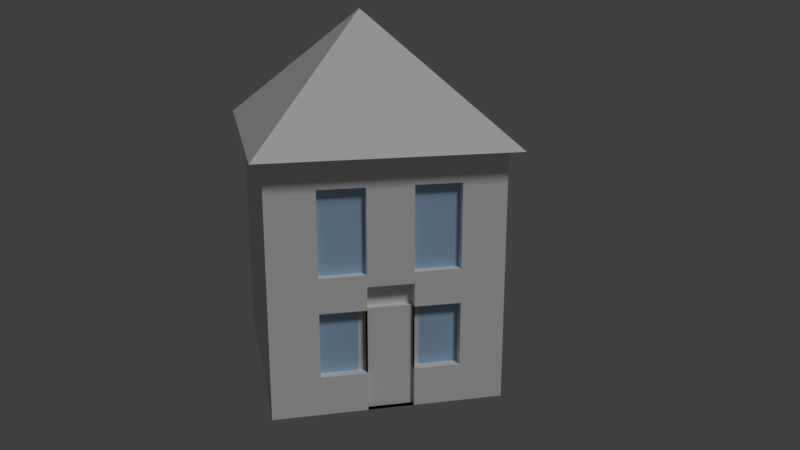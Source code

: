 # Source: haus2_schmal.blend  (saved by Blender 2.78.0; exported with 4.5.12 LTS)
import bpy
from mathutils import Matrix  # noqa: F401  (used for matrix-valued properties, if any)

bpy.ops.wm.read_factory_settings(use_empty=True)
scene = bpy.context.scene
scene.name = 'Scene'

# ---- collections
col_collection_1 = bpy.data.collections.new('Collection 1'); scene.collection.children.link(col_collection_1)

# ---- materials (node trees are filled in below, after node groups)
mat_material_002 = bpy.data.materials.new('Material.002')
mat_material_002.alpha_threshold = 0.0
mat_material_002.use_transparent_shadow = False
mat_material_002.roughness = 0.5
mat_material_003 = bpy.data.materials.new('Material.003')
mat_material_003.alpha_threshold = 0.0
mat_material_003.use_transparent_shadow = False
mat_material_003.roughness = 0.5
mat_material_003.specular_intensity = 0.0
mat_material_001 = bpy.data.materials.new('Material.001')
mat_material_001.alpha_threshold = 0.0
mat_material_001.use_transparent_shadow = False
mat_material_001.diffuse_color = (0.8, 0.7663, 0.7915, 1.0)
mat_material_001.specular_color = (1.0, 0.8761, 0.9681)
mat_material_001.roughness = 0.5
mat_material_001.specular_intensity = 0.6636
mat_material_001.line_color = (0.0, 0.0, 0.0, 1.0)
mat_fenster = bpy.data.materials.new('fenster')
mat_fenster.alpha_threshold = 0.0
mat_fenster.use_transparent_shadow = False
mat_fenster.diffuse_color = (0.3898, 0.5801, 0.8, 1.0)
mat_fenster.roughness = 0.5
mat_fenster.specular_intensity = 1.0
mat_wand = bpy.data.materials.new('wand')
mat_wand.alpha_threshold = 0.0
mat_wand.use_transparent_shadow = False
mat_wand.roughness = 0.5
mat_tuer = bpy.data.materials.new('tuer')
mat_tuer.alpha_threshold = 0.0
mat_tuer.use_transparent_shadow = False
mat_tuer.roughness = 0.5

# ---- material node trees

# ---- world
world_world = bpy.data.worlds.new('World'); scene.world = world_world
world_world.color = (0.05088, 0.05088, 0.05088)
world_world.use_sun_shadow = False
world_world.sun_shadow_jitter_overblur = 0.0
world_world.cycles.sampling_method = 'MANUAL'

# ---- cameras
cam_camera = bpy.data.cameras.new('Camera')
cam_camera.clip_end = 100.0
cam_camera.lens = 35.0
cam_camera.sensor_width = 32.0
cam_camera.sensor_height = 18.0
cam_camera.ortho_scale = 7.314
cam_camera.dof.focus_distance = 0.0
cam_camera.dof.aperture_fstop = 128.0

# ---- lights
light_lamp = bpy.data.lights.new('Lamp', 'SUN')
light_lamp.transmission_factor = 0.0
light_lamp.cutoff_distance = 30.0
light_lamp.angle = 0.1993
light_lamp.energy = 1.0
light_lamp.shadow_buffer_clip_start = 1.001
light_lamp.shadow_soft_size = 0.1
light_lamp.shadow_cascade_max_distance = 1000.0

# ---- meshes
me_plane = bpy.data.meshes.new('Plane')
me_plane.from_pydata([], [], [])
me_plane.materials.append(mat_material_002)
me_plane.use_remesh_preserve_volume = False
me_plane.use_remesh_preserve_attributes = False
me_plane.use_mirror_vertex_groups = False
me_plane.update()
me_cube_001 = bpy.data.meshes.new('Cube.001')
me_cube_001.from_pydata([(-1.0, -1.0, -1.0), (0.0, 0.0, 1.0), (-1.0, 1.0, -1.0), (1.0, -1.0, -1.0), (1.0, 1.0, -1.0)], [], [(0, 1, 2), (2, 1, 4), (4, 1, 3), (3, 1, 0), (2, 4, 3, 0)])
me_cube_001.materials.append(mat_material_003)
me_cube_001.use_remesh_preserve_volume = False
me_cube_001.use_remesh_preserve_attributes = False
me_cube_001.use_mirror_vertex_groups = False
me_cube_001.update()
me_cube_002 = bpy.data.meshes.new('Cube.002')
me_cube_002.from_pydata([(1.0, 1.0, -1.0), (1.0, -1.0, -1.0), (-1.0, -1.0, -1.0), (-1.0, 1.0, -1.0), (1.0, 1.0, 1.0), (1.0, -1.0, 1.0), (-1.0, -1.0, 1.0), (-1.0, 1.0, 1.0), (1.0, 1.0, 1.0), (1.0, -1.0, 1.0), (-1.0, -1.0, 1.0), (-1.0, 1.0, 1.0), (1.0, 1.0, 0.09651), (1.0, 1.0, 0.7632), (1.0, -1.0, 0.09651), (1.0, -1.0, 0.7632), (-1.0, -1.0, 0.09651), (-1.0, -1.0, 0.7632), (-1.0, 1.0, 0.09651), (-1.0, 1.0, 0.7632), (1.0, 0.616, -1.0), (1.0, 0.216, -1.0), (1.0, -0.184, -1.0), (1.0, -0.584, -1.0), (-1.0, -0.584, -1.0), (-1.0, -0.184, -1.0), (-1.0, 0.216, -1.0), (-1.0, 0.616, -1.0), (1.0, 0.616, 1.0), (1.0, 0.216, 1.0), (1.0, -0.184, 1.0), (1.0, -0.584, 1.0), (-1.0, -0.584, 1.0), (-1.0, -0.184, 1.0), (-1.0, 0.216, 1.0), (-1.0, 0.616, 1.0), (1.0, 0.616, 1.0), (1.0, 0.216, 1.0), (1.0, -0.184, 1.0), (1.0, -0.584, 1.0), (-1.0, -0.584, 1.0), (-1.0, -0.184, 1.0), (-1.0, 0.216, 1.0), (-1.0, 0.616, 1.0), (-1.0, -0.584, 0.09651), (-1.0, -0.184, 0.09651), (-1.0, 0.216, 0.09651), (-1.0, 0.616, 0.09651), (-1.0, -0.584, 0.7632), (-1.0, -0.184, 0.7632), (-1.0, 0.216, 0.7632), (-1.0, 0.616, 0.7632), (1.0, 0.616, 0.09651), (1.0, 0.216, 0.09651), (1.0, -0.184, 0.09651), (1.0, -0.584, 0.09651), (1.0, 0.616, 0.7632), (1.0, 0.216, 0.7632), (1.0, -0.184, 0.7632), (1.0, -0.584, 0.7632), (0.8302, 0.616, 0.09651), (0.8302, 0.216, 0.09651), (0.8302, -0.184, 0.09651), (0.8302, -0.584, 0.09651), (0.8302, 0.616, 0.7632), (0.8302, 0.216, 0.7632), (0.8302, -0.184, 0.7632), (0.8302, -0.584, 0.7632), (0.9381, 0.616, 0.09651), (0.9381, 0.216, 0.09651), (0.9381, -0.184, 0.09651), (0.9381, -0.584, 0.09651), (0.9381, 0.616, 0.7632), (0.9381, 0.216, 0.7632), (0.9381, -0.184, 0.7632), (0.9381, -0.584, 0.7632), (1.0, 1.0, 0.003878), (1.0, -1.0, 0.003878), (-1.0, -1.0, 0.003878), (-1.0, 1.0, 0.003878), (1.0, 0.616, 0.003878), (1.0, 0.216, 0.003878), (1.0, -0.184, 0.003878), (1.0, -0.584, 0.003878), (-1.0, -0.584, 0.003878), (-1.0, -0.184, 0.003878), (-1.0, 0.216, 0.003878), (-1.0, 0.616, 0.003878), (0.9094, 0.216, -1.0), (0.9094, -0.184, -1.0), (0.9094, 0.216, 0.003878), (0.9094, -0.184, 0.003878), (1.0, 0.4226, -1.0), (-1.0, 0.4226, -1.0), (1.0, 0.4226, 1.0), (-1.0, 0.4226, 1.0), (1.0, 0.4226, 1.0), (-1.0, 0.4226, 1.0), (-1.0, 0.4226, 0.09651), (-1.0, 0.4226, 0.7632), (1.0, 0.4226, 0.09651), (1.0, 0.4226, 0.7632), (0.8302, 0.4226, 0.09651), (0.8302, 0.4226, 0.7632), (0.9381, 0.4226, 0.09651), (0.9381, 0.4226, 0.7632), (-1.0, 0.4226, 0.003878), (1.0, 0.4226, 0.003878), (1.0, 1.0, 0.4298), (1.0, -1.0, 0.4298), (-1.0, -1.0, 0.4298), (-1.0, 1.0, 0.4298), (1.0, 0.616, 0.4298), (1.0, 0.216, 0.4298), (1.0, -0.184, 0.4298), (1.0, -0.584, 0.4298), (-1.0, -0.584, 0.4298), (-1.0, -0.184, 0.4298), (-1.0, 0.216, 0.4298), (-1.0, 0.616, 0.4298), (0.8302, 0.616, 0.4298), (0.8302, 0.216, 0.4298), (0.8302, -0.184, 0.4298), (0.8302, -0.584, 0.4298), (0.9381, 0.616, 0.4298), (0.9381, 0.216, 0.4298), (0.9381, -0.184, 0.4298), (0.9381, -0.584, 0.4298), (0.9381, 0.4226, 0.4298), (-1.0, 0.4226, 0.4298), (1.0, -0.384, -1.0), (-1.0, -0.384, -1.0), (1.0, -0.384, 1.0), (-1.0, -0.384, 1.0), (1.0, -0.384, 1.0), (-1.0, -0.384, 1.0), (-1.0, -0.384, 0.09651), (-1.0, -0.384, 0.7632), (1.0, -0.384, 0.09651), (1.0, -0.384, 0.7632), (0.8302, -0.384, 0.09651), (0.8302, -0.384, 0.7632), (0.9381, -0.384, 0.09651), (0.9381, -0.384, 0.7632), (-1.0, -0.384, 0.003878), (1.0, -0.384, 0.003878), (0.9381, -0.384, 0.4298), (-1.0, -0.384, 0.4298), (1.0, -0.4169, -1.0), (1.0, -0.4169, 1.0), (1.0, -0.4169, 1.0), (1.0, -0.4169, 0.09651), (1.0, -0.4169, 0.7632), (0.8302, -0.4169, 0.09651), (0.8302, -0.4169, 0.7632), (0.9381, -0.4169, 0.09651), (0.9381, -0.4169, 0.7632), (1.0, -0.4169, 0.003878), (0.9381, -0.4169, 0.4298), (-1.0, -0.4169, -1.0), (-1.0, -0.4169, 1.0), (-1.0, -0.4169, 1.0), (-1.0, -0.4169, 0.09651), (-1.0, -0.4169, 0.7632), (-1.0, -0.4169, 0.003878), (-1.0, -0.4169, 0.4298), (-1.0, 0.4626, -1.0), (-1.0, 0.4626, 1.0), (-1.0, 0.4626, 1.0), (-1.0, 0.4626, 0.09651), (-1.0, 0.4626, 0.7632), (-1.0, 0.4626, 0.003878), (1.0, 0.4626, -1.0), (1.0, 0.4626, 1.0), (1.0, 0.4626, 1.0), (1.0, 0.4626, 0.09651), (1.0, 0.4626, 0.7632), (0.8302, 0.4626, 0.09651), (0.8302, 0.4626, 0.7632), (0.9381, 0.4626, 0.09651), (0.9381, 0.4626, 0.7632), (1.0, 0.4626, 0.003878), (0.9381, 0.4626, 0.4298), (-1.0, 0.4626, 0.4298), (1.0, 0.616, 0.3806), (1.0, 0.216, 0.3806), (1.0, -0.184, 0.3806), (1.0, -0.584, 0.3806), (-1.0, -0.584, 0.3806), (-1.0, -0.184, 0.3806), (-1.0, 0.216, 0.3806), (-1.0, 0.616, 0.3806), (0.8302, 0.616, 0.3806), (0.8302, 0.216, 0.3806), (0.8302, -0.184, 0.3806), (0.8302, -0.584, 0.3806), (0.9381, 0.616, 0.3806), (0.9381, 0.216, 0.3806), (0.9381, -0.184, 0.3806), (0.9381, -0.584, 0.3806), (0.9381, 0.4226, 0.3806), (-1.0, 0.4226, 0.3806), (1.0, 1.0, 0.3806), (1.0, -1.0, 0.3806), (-1.0, -1.0, 0.3806), (-1.0, 1.0, 0.3806), (-1.0, -0.384, 0.3806), (0.9381, -0.384, 0.3806), (-1.0, -0.4169, 0.3806), (0.9381, -0.4169, 0.3806), (-1.0, 0.4626, 0.3806), (0.9381, 0.4626, 0.3806), (1.0, 0.616, -0.691), (1.0, 0.216, -0.691), (1.0, -0.184, -0.691), (1.0, -0.584, -0.691), (-1.0, -0.584, -0.691), (-1.0, -0.184, -0.691), (-1.0, 0.216, -0.691), (-1.0, 0.616, -0.691), (1.0, 1.0, -0.691), (1.0, -1.0, -0.691), (-1.0, -1.0, -0.691), (-1.0, 1.0, -0.691), (0.9094, 0.216, -0.691), (0.9094, -0.184, -0.691), (1.0, 0.4226, -0.691), (-1.0, 0.4226, -0.691), (1.0, -0.384, -0.691), (-1.0, -0.384, -0.691), (-1.0, -0.4169, -0.691), (1.0, -0.4169, -0.691), (1.0, 0.4626, -0.691), (-1.0, 0.4626, -0.691), (1.0, 1.0, -0.1808), (1.0, -1.0, -0.1808), (-1.0, -1.0, -0.1808), (-1.0, 1.0, -0.1808), (1.0, 0.616, -0.1808), (1.0, 0.216, -0.1808), (1.0, -0.184, -0.1808), (1.0, -0.584, -0.1808), (-1.0, -0.584, -0.1808), (-1.0, -0.184, -0.1808), (-1.0, 0.216, -0.1808), (-1.0, 0.616, -0.1808), (0.9094, 0.216, -0.1808), (0.9094, -0.184, -0.1808), (1.0, 0.4226, -0.1808), (-1.0, 0.4226, -0.1808), (1.0, -0.384, -0.1808), (-1.0, -0.384, -0.1808), (-1.0, -0.4169, -0.1808), (1.0, -0.4169, -0.1808), (1.0, 0.4626, -0.1808), (-1.0, 0.4626, -0.1808), (0.9551, 0.216, -1.0), (0.9551, -0.184, -1.0), (0.9551, 0.216, -0.691), (0.9551, -0.184, -0.691), (0.9551, 0.216, -0.1808), (0.9551, -0.184, -0.1808), (0.9269, 0.616, -0.1808), (0.9269, 0.616, -0.691), (0.9269, 0.216, -0.1808), (0.9269, 0.216, -0.691), (0.9269, -0.184, -0.1808), (0.9269, -0.184, -0.691), (0.9269, -0.584, -0.1808), (0.9269, -0.584, -0.691), (0.9269, 0.4226, -0.1808), (0.9269, 0.4226, -0.691), (0.9269, -0.384, -0.1808), (0.9269, -0.384, -0.691), (0.9269, -0.4169, -0.1808), (0.9269, -0.4169, -0.691), (0.9269, 0.4626, -0.1808), (0.9269, 0.4626, -0.691), (-1.0, -0.2505, -1.0), (-1.0, -0.2505, 1.0), (-1.0, -0.2505, 1.0), (-1.0, -0.2505, 0.09651), (-1.0, -0.2505, 0.7632), (-1.0, -0.2505, 0.003878), (-1.0, -0.2505, 0.4298), (1.0, -0.2505, -1.0), (1.0, -0.2505, 1.0), (1.0, -0.2505, 1.0), (1.0, -0.2505, 0.09651), (1.0, -0.2505, 0.7632), (0.8302, -0.2505, 0.09651), (0.8302, -0.2505, 0.7632), (0.9381, -0.2505, 0.09651), (0.9381, -0.2505, 0.7632), (1.0, -0.2505, 0.003878), (0.9381, -0.2505, 0.4298), (0.9381, -0.2505, 0.3806), (-1.0, -0.2505, 0.3806), (1.0, -0.2505, -0.691), (-1.0, -0.2505, -0.691), (1.0, -0.2505, -0.1808), (-1.0, -0.2505, -0.1808), (0.9269, -0.2505, -0.691), (0.9269, -0.2505, -0.1808), (1.0, 0.2746, -1.0), (1.0, 0.2746, 1.0), (1.0, 0.2746, 1.0), (1.0, 0.2746, 0.09651), (1.0, 0.2746, 0.7632), (0.8302, 0.2746, 0.09651), (0.8302, 0.2746, 0.7632), (0.9381, 0.2746, 0.09651), (0.9381, 0.2746, 0.7632), (1.0, 0.2746, 0.003878), (-1.0, 0.2746, -1.0), (-1.0, 0.2746, 1.0), (-1.0, 0.2746, 1.0), (-1.0, 0.2746, 0.09651), (-1.0, 0.2746, 0.7632), (-1.0, 0.2746, 0.003878), (-1.0, 0.2746, 0.4298), (0.9381, 0.2746, 0.4298), (0.9381, 0.2746, 0.3806), (-1.0, 0.2746, 0.3806), (-1.0, 0.2746, -0.691), (1.0, 0.2746, -0.691), (-1.0, 0.2746, -0.1808), (1.0, 0.2746, -0.1808), (0.9269, 0.2746, -0.691), (0.9269, 0.2746, -0.1808)], [], [(23, 1, 2, 24), (4, 7, 11, 8), (59, 31, 5, 15), (15, 5, 6, 17), (51, 35, 7, 19), (220, 0, 3, 223), (39, 40, 10, 9), (6, 5, 9, 10), (28, 4, 8, 36), (32, 6, 10, 40), (4, 13, 19, 7), (202, 12, 18, 205), (87, 47, 18, 79), (119, 51, 19, 111), (77, 14, 16, 78), (109, 15, 17, 110), (83, 55, 14, 77), (115, 59, 15, 109), (108, 13, 56, 112), (152, 59, 67, 154), (113, 57, 58, 114), (185, 53, 61, 193), (76, 12, 52, 80), (313, 307, 53, 81), (81, 53, 54, 82), (157, 151, 55, 83), (110, 17, 48, 116), (284, 282, 49, 117), (117, 49, 50, 118), (183, 170, 51, 119), (78, 16, 44, 84), (283, 281, 45, 85), (85, 45, 46, 86), (171, 169, 47, 87), (7, 35, 43, 11), (315, 34, 42, 316), (34, 33, 41, 42), (160, 32, 40, 161), (5, 31, 39, 9), (286, 30, 38, 287), (30, 29, 37, 38), (173, 28, 36, 174), (8, 11, 43, 36), (306, 316, 42, 37), (37, 42, 41, 38), (150, 161, 40, 39), (17, 6, 32, 48), (282, 279, 33, 49), (49, 33, 34, 50), (170, 167, 35, 51), (13, 4, 28, 56), (308, 305, 29, 57), (57, 29, 30, 58), (152, 149, 31, 59), (0, 20, 27, 3), (304, 21, 26, 314), (21, 22, 25, 26), (148, 23, 24, 159), (154, 67, 75, 156), (193, 61, 69, 197), (308, 57, 65, 310), (288, 54, 62, 290), (175, 52, 60, 177), (114, 58, 66, 122), (112, 56, 64, 120), (187, 55, 63, 195), (321, 312, 73, 125), (158, 156, 75, 127), (290, 62, 70, 292), (122, 66, 74, 126), (120, 64, 72, 124), (310, 65, 73, 312), (177, 60, 68, 179), (195, 63, 71, 199), (255, 171, 87, 245), (243, 85, 86, 244), (301, 283, 85, 243), (236, 78, 84, 242), (253, 157, 83, 241), (81, 82, 91, 90), (327, 313, 81, 239), (234, 76, 80, 238), (241, 83, 77, 235), (235, 77, 78, 236), (245, 87, 79, 237), (12, 76, 79, 18), (246, 90, 91, 247), (22, 21, 88, 89), (214, 22, 89, 225), (239, 81, 90, 246), (254, 181, 107, 248), (326, 319, 106, 249), (309, 102, 104, 311), (178, 103, 105, 180), (182, 180, 105, 128), (307, 100, 102, 309), (176, 101, 103, 178), (172, 92, 93, 166), (176, 173, 94, 101), (318, 315, 95, 99), (174, 168, 97, 96), (305, 94, 96, 306), (167, 95, 97, 168), (319, 317, 98, 106), (320, 318, 99, 129), (181, 175, 100, 107), (323, 320, 129, 201), (211, 182, 128, 200), (67, 123, 127, 75), (192, 120, 124, 196), (194, 122, 126, 198), (209, 158, 127, 199), (322, 321, 125, 197), (59, 115, 123, 67), (184, 112, 120, 192), (186, 114, 122, 194), (65, 121, 125, 73), (210, 183, 119, 191), (189, 117, 118, 190), (297, 284, 117, 189), (204, 110, 116, 188), (57, 113, 121, 65), (185, 113, 114, 186), (202, 108, 112, 184), (187, 115, 109, 203), (203, 109, 110, 204), (191, 119, 111, 205), (13, 108, 111, 19), (208, 165, 147, 206), (296, 295, 146, 207), (300, 294, 145, 250), (252, 164, 144, 251), (153, 140, 142, 155), (295, 293, 143, 146), (151, 138, 140, 153), (291, 141, 143, 293), (285, 130, 131, 278), (289, 286, 132, 139), (163, 160, 133, 137), (287, 280, 135, 134), (149, 132, 134, 150), (279, 133, 135, 280), (164, 162, 136, 144), (165, 163, 137, 147), (294, 288, 138, 145), (289, 139, 141, 291), (116, 48, 163, 165), (84, 44, 162, 164), (31, 149, 150, 39), (48, 32, 160, 163), (55, 151, 153, 63), (63, 153, 155, 71), (242, 84, 164, 252), (188, 116, 165, 208), (207, 146, 158, 209), (250, 145, 157, 253), (146, 143, 156, 158), (141, 154, 156, 143), (130, 148, 159, 131), (139, 132, 149, 152), (134, 135, 161, 150), (133, 160, 161, 135), (145, 138, 151, 157), (139, 152, 154, 141), (201, 129, 183, 210), (196, 124, 182, 211), (80, 52, 175, 181), (35, 167, 168, 43), (36, 43, 168, 174), (56, 28, 173, 176), (20, 172, 166, 27), (56, 176, 178, 64), (124, 72, 180, 182), (64, 178, 180, 72), (238, 80, 181, 254), (249, 106, 171, 255), (102, 177, 179, 104), (100, 175, 177, 102), (99, 95, 167, 170), (94, 173, 174, 96), (106, 98, 169, 171), (129, 99, 170, 183), (68, 196, 211, 179), (98, 201, 210, 169), (142, 207, 209, 155), (44, 188, 208, 162), (292, 296, 207, 142), (162, 208, 206, 136), (47, 191, 205, 18), (14, 203, 204, 16), (55, 187, 203, 14), (12, 202, 184, 52), (53, 185, 186, 54), (16, 204, 188, 44), (281, 297, 189, 45), (45, 189, 190, 46), (169, 210, 191, 47), (54, 186, 194, 62), (52, 184, 192, 60), (311, 322, 197, 69), (155, 209, 199, 71), (62, 194, 198, 70), (60, 192, 196, 68), (179, 211, 200, 104), (317, 323, 201, 98), (123, 195, 199, 127), (115, 187, 195, 123), (121, 193, 197, 125), (113, 185, 193, 121), (108, 202, 205, 111), (93, 227, 233, 166), (20, 212, 232, 172), (130, 228, 231, 148), (24, 216, 230, 159), (159, 230, 229, 131), (285, 298, 228, 130), (314, 324, 227, 93), (172, 232, 226, 92), (21, 213, 224, 88), (240, 214, 225, 247), (88, 224, 258, 256), (27, 219, 223, 3), (1, 221, 222, 2), (23, 215, 221, 1), (0, 220, 212, 20), (304, 325, 213, 21), (148, 231, 215, 23), (2, 222, 216, 24), (278, 299, 217, 25), (25, 217, 218, 26), (166, 233, 219, 27), (234, 220, 223, 237), (76, 234, 237, 79), (82, 240, 247, 91), (227, 249, 255, 233), (327, 239, 264, 329), (325, 226, 271, 328), (216, 242, 252, 230), (230, 252, 251, 229), (212, 238, 262, 263), (324, 326, 249, 227), (226, 232, 277, 271), (213, 239, 246, 224), (224, 246, 260, 258), (219, 245, 237, 223), (221, 235, 236, 222), (215, 241, 235, 221), (220, 234, 238, 212), (300, 250, 272, 303), (298, 214, 267, 302), (222, 236, 242, 216), (299, 301, 243, 217), (217, 243, 244, 218), (233, 255, 245, 219), (256, 258, 259, 257), (258, 260, 261, 259), (247, 225, 259, 261), (246, 247, 261, 260), (225, 89, 257, 259), (89, 88, 256, 257), (263, 262, 276, 277), (273, 272, 274, 275), (302, 303, 272, 273), (277, 276, 270, 271), (328, 329, 264, 265), (275, 274, 268, 269), (232, 212, 263, 277), (254, 248, 270, 276), (239, 213, 265, 264), (215, 231, 275, 269), (253, 241, 268, 274), (231, 228, 273, 275), (214, 240, 266, 267), (238, 254, 276, 262), (241, 215, 269, 268), (250, 253, 274, 272), (267, 266, 303, 302), (229, 251, 301, 299), (228, 298, 302, 273), (240, 300, 303, 266), (131, 229, 299, 278), (22, 214, 298, 285), (136, 206, 297, 281), (70, 198, 296, 292), (58, 289, 291, 66), (82, 54, 288, 294), (33, 279, 280, 41), (38, 41, 280, 287), (58, 30, 286, 289), (22, 285, 278, 25), (66, 291, 293, 74), (126, 74, 293, 295), (240, 82, 294, 300), (198, 126, 295, 296), (206, 147, 284, 297), (251, 144, 283, 301), (140, 290, 292, 142), (138, 288, 290, 140), (137, 133, 279, 282), (132, 286, 287, 134), (144, 136, 281, 283), (147, 137, 282, 284), (271, 270, 329, 328), (218, 244, 326, 324), (213, 325, 328, 265), (248, 327, 329, 270), (92, 226, 325, 304), (26, 218, 324, 314), (46, 190, 323, 317), (104, 200, 322, 311), (200, 128, 321, 322), (190, 118, 320, 323), (118, 50, 318, 320), (86, 46, 317, 319), (29, 305, 306, 37), (50, 34, 315, 318), (53, 307, 309, 61), (61, 309, 311, 69), (244, 86, 319, 326), (248, 107, 313, 327), (103, 310, 312, 105), (128, 105, 312, 321), (101, 308, 310, 103), (92, 304, 314, 93), (101, 94, 305, 308), (96, 97, 316, 306), (95, 315, 316, 97), (107, 100, 307, 313)])
me_cube_002.polygons.foreach_set('material_index', [2, 2, 2, 2, 2, 2, 2, 2, 2, 2, 2, 2, 2, 2, 2, 2, 2, 2, 2, 2, 2, 2, 2, 2, 2, 2, 2, 2, 2, 2, 2, 2, 2, 2, 2, 2, 2, 2, 2, 2, 2, 2, 2, 2, 2, 2, 2, 2, 2, 2, 2, 2, 2, 2, 2, 2, 2, 2, 2, 2, 2, 2, 2, 2, 2, 2, 1, 1, 2, 2, 2, 2, 2, 2, 2, 2, 2, 2, 2, 2, 2, 2, 2, 2, 2, 2, 3, 2, 2, 2, 2, 2, 2, 2, 1, 2, 2, 2, 2, 2, 2, 2, 2, 2, 2, 2, 2, 1, 2, 2, 2, 1, 1, 2, 2, 2, 2, 2, 2, 2, 2, 2, 2, 2, 2, 2, 2, 2, 2, 1, 2, 2, 2, 1, 2, 2, 2, 2, 2, 2, 2, 2, 2, 2, 2, 2, 2, 2, 2, 2, 2, 2, 2, 2, 1, 2, 1, 2, 2, 2, 2, 2, 2, 2, 2, 1, 2, 2, 2, 2, 2, 2, 1, 2, 2, 2, 2, 2, 2, 2, 2, 2, 1, 2, 1, 2, 1, 2, 2, 2, 2, 2, 2, 2, 2, 2, 2, 2, 2, 1, 1, 2, 2, 1, 2, 2, 2, 2, 2, 2, 2, 2, 2, 2, 2, 2, 2, 2, 2, 2, 2, 2, 2, 2, 2, 2, 2, 2, 2, 2, 2, 2, 2, 2, 2, 2, 2, 2, 2, 2, 2, 2, 2, 2, 2, 2, 2, 2, 2, 2, 2, 2, 2, 2, 3, 3, 2, 3, 2, 2, 1, 1, 1, 1, 2, 1, 2, 2, 2, 2, 2, 2, 2, 2, 2, 2, 2, 2, 2, 2, 2, 2, 2, 1, 2, 2, 2, 2, 2, 2, 2, 1, 2, 1, 2, 2, 2, 2, 2, 2, 2, 2, 1, 2, 2, 2, 2, 2, 2, 1, 1, 2, 2, 2, 2, 2, 2, 2, 2, 2, 2, 1, 2, 2, 2, 2, 2, 2])
me_cube_002.materials.append(mat_material_001)
me_cube_002.materials.append(mat_fenster)
me_cube_002.materials.append(mat_wand)
me_cube_002.materials.append(mat_tuer)
me_cube_002.use_remesh_preserve_volume = False
me_cube_002.use_remesh_preserve_attributes = False
me_cube_002.use_mirror_vertex_groups = False
me_cube_002.update()

# ---- objects
ob_plane = bpy.data.objects.new('Plane', me_plane)
ob_lamp = bpy.data.objects.new('Lamp', light_lamp)
ob_camera = bpy.data.objects.new('Camera', cam_camera)
ob_dach = bpy.data.objects.new('dach', me_cube_001)
ob_haus = bpy.data.objects.new('haus', me_cube_002)

# ---- transforms, parenting, visibility, modifiers, constraints
ob_plane.location = (5.954, -3.583, 2.224)
ob_plane.rotation_euler = (-0.0, -1.627, -0.0)
ob_plane.scale = (2.047, 0.6588, 1.005)
ob_plane.lineart.crease_threshold = 0.0
ob_lamp.location = (9.34, 1.005, 24.55)
ob_lamp.rotation_euler = (0.6503, 0.05522, 1.866)
ob_lamp.lock_rotations_4d = False
ob_lamp.empty_display_type = 'ARROWS'
ob_lamp.color = (0.0, 0.0, 0.0, 0.0)
ob_lamp.lineart.crease_threshold = 0.0
ob_camera.location = (30.02, -5.886, 13.11)
ob_camera.rotation_euler = (1.291, -1.239e-06, 1.347)
ob_camera.lock_rotations_4d = False
ob_camera.empty_display_type = 'ARROWS'
ob_camera.color = (0.0, 0.0, 0.0, 0.0)
ob_camera.display_type = 'WIRE'
ob_camera.lineart.crease_threshold = 0.0
ob_dach.location = (1.484, -0.7369, 10.09)
ob_dach.scale = (4.972, 3.99, 1.954)
ob_dach.lineart.crease_threshold = 0.0
ob_haus.location = (1.463, -0.7101, 4.089)
ob_haus.scale = (4.354, 3.654, 4.033)
ob_haus.lock_rotations_4d = False
ob_haus.empty_display_type = 'ARROWS'
ob_haus.lineart.crease_threshold = 0.0

# ---- collection membership
col_collection_1.objects.link(ob_plane)
col_collection_1.objects.link(ob_lamp)
col_collection_1.objects.link(ob_camera)
col_collection_1.objects.link(ob_dach)
col_collection_1.objects.link(ob_haus)

# ---- scene / render settings (as saved in the file)
scene.camera = ob_camera
scene.frame_start = 1; scene.frame_end = 250; scene.frame_set(1)
scene.render.engine = 'BLENDER_EEVEE_NEXT'
scene.render.resolution_percentage = 50
scene.render.dither_intensity = 0.0
scene.cycles.use_denoising = False
scene.cycles.samples = 128
scene.cycles.sampling_pattern = 'TABULATED_SOBOL'
scene.cycles.light_sampling_threshold = 0.0
scene.cycles.use_adaptive_sampling = False
scene.cycles.use_light_tree = False
scene.cycles.blur_glossy = 0.0
scene.cycles.sample_clamp_indirect = 0.0
scene.view_settings.view_transform = 'Standard'
bpy.context.view_layer.update()

